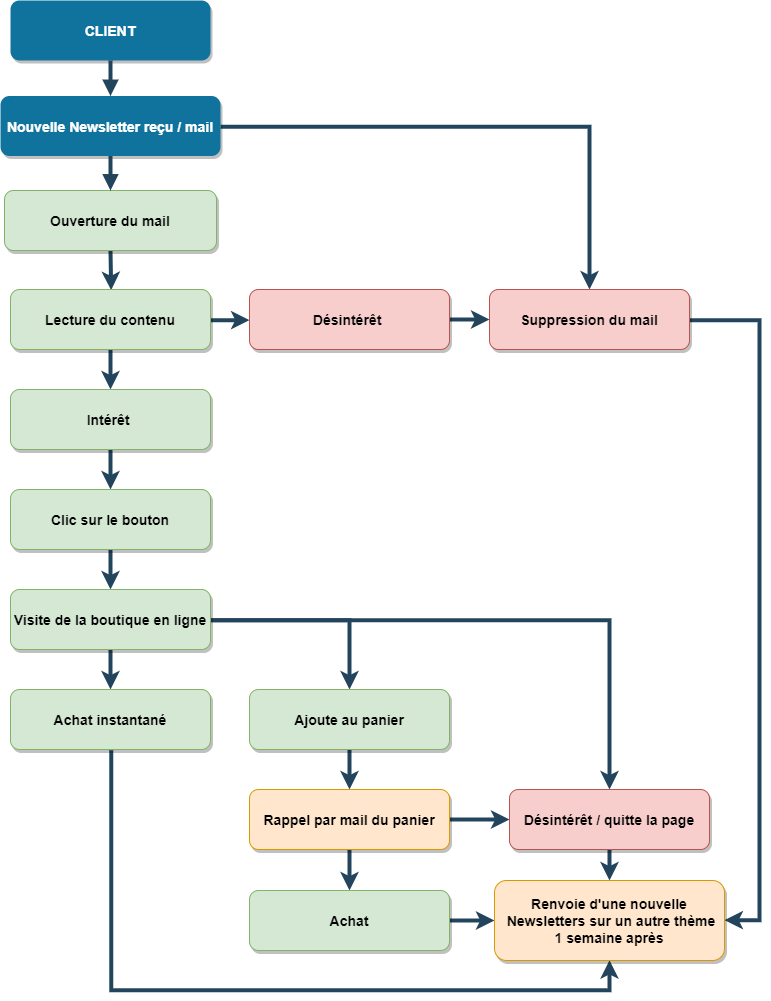

The diagram above was exported from draw.io. Its source (the exported page's mxGraphModel, read from the mxfile embedded in the PNG):
<mxGraphModel dx="1730" dy="832" grid="1" gridSize="10" guides="1" tooltips="1" connect="1" arrows="1" fold="1" page="1" pageScale="1.5" pageWidth="1169" pageHeight="827" background="#ffffff" math="0" shadow="0">
  <root>
    <mxCell id="0" />
    <mxCell id="1" parent="0" />
    <mxCell id="2" value="CLIENT" style="rounded=1;fillColor=#10739E;strokeColor=none;shadow=1;gradientColor=none;fontStyle=1;fontColor=#FFFFFF;fontSize=14;" parent="1" vertex="1">
      <mxGeometry x="681" y="140" width="200" height="60" as="geometry" />
    </mxCell>
    <mxCell id="cujMjxj5HT0qStvatbtb-99" style="edgeStyle=orthogonalEdgeStyle;rounded=0;orthogonalLoop=1;jettySize=auto;html=1;entryX=0.5;entryY=0;entryDx=0;entryDy=0;strokeColor=#23445D;strokeWidth=4;" edge="1" parent="1" source="3" target="cujMjxj5HT0qStvatbtb-61">
      <mxGeometry relative="1" as="geometry" />
    </mxCell>
    <mxCell id="3" value="Nouvelle Newsletter reçu / mail" style="rounded=1;fillColor=#10739E;strokeColor=none;shadow=1;gradientColor=none;fontStyle=1;fontColor=#FFFFFF;fontSize=14;" parent="1" vertex="1">
      <mxGeometry x="671" y="235.5" width="220" height="60" as="geometry" />
    </mxCell>
    <mxCell id="cujMjxj5HT0qStvatbtb-58" style="edgeStyle=orthogonalEdgeStyle;rounded=0;orthogonalLoop=1;jettySize=auto;html=1;exitX=0.5;exitY=1;exitDx=0;exitDy=0;entryX=0.5;entryY=0;entryDx=0;entryDy=0;strokeColor=#23445D;strokeWidth=4;" edge="1" parent="1" source="4" target="cujMjxj5HT0qStvatbtb-57">
      <mxGeometry relative="1" as="geometry" />
    </mxCell>
    <mxCell id="4" value="Ouverture du mail" style="rounded=1;fillColor=#d5e8d4;strokeColor=#82b366;shadow=1;fontStyle=1;fontSize=14;" parent="1" vertex="1">
      <mxGeometry x="675" y="330" width="212" height="60" as="geometry" />
    </mxCell>
    <mxCell id="29" value="" style="edgeStyle=elbowEdgeStyle;elbow=vertical;strokeWidth=4;endArrow=block;endFill=1;fontStyle=1;strokeColor=#23445D;" parent="1" source="2" target="3" edge="1">
      <mxGeometry x="31" y="55.5" width="100" height="100" as="geometry">
        <mxPoint x="31" y="155.5" as="sourcePoint" />
        <mxPoint x="131" y="55.5" as="targetPoint" />
      </mxGeometry>
    </mxCell>
    <mxCell id="31" value="" style="edgeStyle=elbowEdgeStyle;elbow=vertical;strokeWidth=4;endArrow=block;endFill=1;fontStyle=1;strokeColor=#23445D;" parent="1" source="3" target="4" edge="1">
      <mxGeometry x="31" y="34.5" width="100" height="100" as="geometry">
        <mxPoint x="31" y="134.5" as="sourcePoint" />
        <mxPoint x="131" y="34.5" as="targetPoint" />
      </mxGeometry>
    </mxCell>
    <mxCell id="cujMjxj5HT0qStvatbtb-66" value="" style="edgeStyle=orthogonalEdgeStyle;rounded=0;orthogonalLoop=1;jettySize=auto;html=1;strokeColor=#23445D;strokeWidth=4;" edge="1" parent="1" source="cujMjxj5HT0qStvatbtb-57" target="cujMjxj5HT0qStvatbtb-65">
      <mxGeometry relative="1" as="geometry" />
    </mxCell>
    <mxCell id="cujMjxj5HT0qStvatbtb-84" value="" style="edgeStyle=orthogonalEdgeStyle;rounded=0;orthogonalLoop=1;jettySize=auto;html=1;strokeColor=#23445D;strokeWidth=4;" edge="1" parent="1" source="cujMjxj5HT0qStvatbtb-57" target="cujMjxj5HT0qStvatbtb-68">
      <mxGeometry relative="1" as="geometry" />
    </mxCell>
    <mxCell id="cujMjxj5HT0qStvatbtb-57" value="Lecture du contenu" style="rounded=1;fillColor=#d5e8d4;strokeColor=#82b366;shadow=1;fontStyle=1;fontSize=14;" vertex="1" parent="1">
      <mxGeometry x="681" y="429" width="200" height="60" as="geometry" />
    </mxCell>
    <mxCell id="cujMjxj5HT0qStvatbtb-111" style="edgeStyle=orthogonalEdgeStyle;rounded=0;orthogonalLoop=1;jettySize=auto;html=1;entryX=1;entryY=0.5;entryDx=0;entryDy=0;strokeColor=#23445D;strokeWidth=4;" edge="1" parent="1" source="cujMjxj5HT0qStvatbtb-61" target="cujMjxj5HT0qStvatbtb-103">
      <mxGeometry relative="1" as="geometry">
        <Array as="points">
          <mxPoint x="1430" y="460" />
          <mxPoint x="1430" y="1060" />
        </Array>
      </mxGeometry>
    </mxCell>
    <mxCell id="cujMjxj5HT0qStvatbtb-61" value="Suppression du mail" style="rounded=1;fillColor=#f8cecc;strokeColor=#b85450;shadow=1;fontStyle=1;fontSize=14;" vertex="1" parent="1">
      <mxGeometry x="1160" y="429" width="200" height="60" as="geometry" />
    </mxCell>
    <mxCell id="cujMjxj5HT0qStvatbtb-74" value="" style="edgeStyle=orthogonalEdgeStyle;rounded=0;orthogonalLoop=1;jettySize=auto;html=1;strokeColor=#23445D;strokeWidth=4;" edge="1" parent="1" source="cujMjxj5HT0qStvatbtb-65" target="cujMjxj5HT0qStvatbtb-73">
      <mxGeometry relative="1" as="geometry" />
    </mxCell>
    <mxCell id="cujMjxj5HT0qStvatbtb-65" value="Intérêt " style="rounded=1;fillColor=#d5e8d4;strokeColor=#82b366;shadow=1;fontStyle=1;fontSize=14;" vertex="1" parent="1">
      <mxGeometry x="681" y="529" width="200" height="60" as="geometry" />
    </mxCell>
    <mxCell id="cujMjxj5HT0qStvatbtb-89" value="" style="edgeStyle=orthogonalEdgeStyle;rounded=0;orthogonalLoop=1;jettySize=auto;html=1;strokeColor=#23445D;strokeWidth=4;" edge="1" parent="1" source="cujMjxj5HT0qStvatbtb-68" target="cujMjxj5HT0qStvatbtb-61">
      <mxGeometry relative="1" as="geometry" />
    </mxCell>
    <mxCell id="cujMjxj5HT0qStvatbtb-68" value="Désintérêt " style="rounded=1;fillColor=#f8cecc;strokeColor=#b85450;shadow=1;fontStyle=1;fontSize=14;" vertex="1" parent="1">
      <mxGeometry x="920" y="429" width="200" height="60" as="geometry" />
    </mxCell>
    <mxCell id="cujMjxj5HT0qStvatbtb-76" value="" style="edgeStyle=orthogonalEdgeStyle;rounded=0;orthogonalLoop=1;jettySize=auto;html=1;strokeColor=#23445D;strokeWidth=4;" edge="1" parent="1" source="cujMjxj5HT0qStvatbtb-73" target="cujMjxj5HT0qStvatbtb-75">
      <mxGeometry relative="1" as="geometry" />
    </mxCell>
    <mxCell id="cujMjxj5HT0qStvatbtb-73" value="Clic sur le bouton" style="rounded=1;fillColor=#d5e8d4;strokeColor=#82b366;shadow=1;fontStyle=1;fontSize=14;" vertex="1" parent="1">
      <mxGeometry x="681" y="629" width="200" height="60" as="geometry" />
    </mxCell>
    <mxCell id="cujMjxj5HT0qStvatbtb-78" value="" style="edgeStyle=orthogonalEdgeStyle;rounded=0;orthogonalLoop=1;jettySize=auto;html=1;strokeColor=#23445D;strokeWidth=4;" edge="1" parent="1" source="cujMjxj5HT0qStvatbtb-75" target="cujMjxj5HT0qStvatbtb-77">
      <mxGeometry relative="1" as="geometry" />
    </mxCell>
    <mxCell id="cujMjxj5HT0qStvatbtb-81" value="" style="edgeStyle=orthogonalEdgeStyle;rounded=0;orthogonalLoop=1;jettySize=auto;html=1;strokeColor=#23445D;strokeWidth=4;" edge="1" parent="1" source="cujMjxj5HT0qStvatbtb-75" target="cujMjxj5HT0qStvatbtb-79">
      <mxGeometry relative="1" as="geometry">
        <mxPoint x="961" y="759" as="targetPoint" />
        <Array as="points">
          <mxPoint x="1020" y="759" />
        </Array>
      </mxGeometry>
    </mxCell>
    <mxCell id="cujMjxj5HT0qStvatbtb-83" style="edgeStyle=orthogonalEdgeStyle;rounded=0;orthogonalLoop=1;jettySize=auto;html=1;entryX=0.5;entryY=0;entryDx=0;entryDy=0;strokeColor=#23445D;strokeWidth=4;" edge="1" parent="1" source="cujMjxj5HT0qStvatbtb-75" target="cujMjxj5HT0qStvatbtb-82">
      <mxGeometry relative="1" as="geometry" />
    </mxCell>
    <mxCell id="cujMjxj5HT0qStvatbtb-75" value="Visite de la boutique en ligne" style="rounded=1;fillColor=#d5e8d4;strokeColor=#82b366;shadow=1;fontStyle=1;fontSize=14;" vertex="1" parent="1">
      <mxGeometry x="681" y="729" width="200" height="60" as="geometry" />
    </mxCell>
    <mxCell id="cujMjxj5HT0qStvatbtb-110" style="edgeStyle=orthogonalEdgeStyle;rounded=0;orthogonalLoop=1;jettySize=auto;html=1;exitX=0.5;exitY=1;exitDx=0;exitDy=0;strokeColor=#23445D;strokeWidth=4;entryX=0.5;entryY=1;entryDx=0;entryDy=0;" edge="1" parent="1" source="cujMjxj5HT0qStvatbtb-77" target="cujMjxj5HT0qStvatbtb-103">
      <mxGeometry relative="1" as="geometry">
        <mxPoint x="781.2857142857142" y="1120" as="targetPoint" />
        <Array as="points">
          <mxPoint x="781" y="1130" />
          <mxPoint x="1280" y="1130" />
        </Array>
      </mxGeometry>
    </mxCell>
    <mxCell id="cujMjxj5HT0qStvatbtb-77" value="Achat instantané" style="rounded=1;fillColor=#d5e8d4;strokeColor=#82b366;shadow=1;fontStyle=1;fontSize=14;" vertex="1" parent="1">
      <mxGeometry x="681" y="829" width="200" height="60" as="geometry" />
    </mxCell>
    <mxCell id="cujMjxj5HT0qStvatbtb-91" value="" style="edgeStyle=orthogonalEdgeStyle;rounded=0;orthogonalLoop=1;jettySize=auto;html=1;strokeColor=#23445D;strokeWidth=4;" edge="1" parent="1" source="cujMjxj5HT0qStvatbtb-79" target="cujMjxj5HT0qStvatbtb-90">
      <mxGeometry relative="1" as="geometry" />
    </mxCell>
    <mxCell id="cujMjxj5HT0qStvatbtb-79" value="Ajoute au panier" style="rounded=1;fillColor=#d5e8d4;strokeColor=#82b366;shadow=1;fontStyle=1;fontSize=14;" vertex="1" parent="1">
      <mxGeometry x="920" y="829" width="200" height="60" as="geometry" />
    </mxCell>
    <mxCell id="cujMjxj5HT0qStvatbtb-100" value="" style="edgeStyle=orthogonalEdgeStyle;rounded=0;orthogonalLoop=1;jettySize=auto;html=1;strokeColor=#23445D;strokeWidth=4;" edge="1" parent="1" source="cujMjxj5HT0qStvatbtb-90" target="cujMjxj5HT0qStvatbtb-82">
      <mxGeometry relative="1" as="geometry" />
    </mxCell>
    <mxCell id="cujMjxj5HT0qStvatbtb-102" value="" style="edgeStyle=orthogonalEdgeStyle;rounded=0;orthogonalLoop=1;jettySize=auto;html=1;strokeColor=#23445D;strokeWidth=4;" edge="1" parent="1" source="cujMjxj5HT0qStvatbtb-90" target="cujMjxj5HT0qStvatbtb-101">
      <mxGeometry relative="1" as="geometry" />
    </mxCell>
    <mxCell id="cujMjxj5HT0qStvatbtb-90" value="Rappel par mail du panier" style="rounded=1;fillColor=#ffe6cc;strokeColor=#d79b00;shadow=1;fontStyle=1;fontSize=14;" vertex="1" parent="1">
      <mxGeometry x="920" y="929" width="200" height="60" as="geometry" />
    </mxCell>
    <mxCell id="cujMjxj5HT0qStvatbtb-107" value="" style="edgeStyle=orthogonalEdgeStyle;rounded=0;orthogonalLoop=1;jettySize=auto;html=1;strokeColor=#23445D;strokeWidth=4;" edge="1" parent="1" source="cujMjxj5HT0qStvatbtb-101" target="cujMjxj5HT0qStvatbtb-103">
      <mxGeometry relative="1" as="geometry" />
    </mxCell>
    <mxCell id="cujMjxj5HT0qStvatbtb-101" value="Achat" style="rounded=1;fillColor=#d5e8d4;strokeColor=#82b366;shadow=1;fontStyle=1;fontSize=14;" vertex="1" parent="1">
      <mxGeometry x="920" y="1030" width="200" height="60" as="geometry" />
    </mxCell>
    <mxCell id="cujMjxj5HT0qStvatbtb-104" value="" style="edgeStyle=orthogonalEdgeStyle;rounded=0;orthogonalLoop=1;jettySize=auto;html=1;strokeColor=#23445D;strokeWidth=4;" edge="1" parent="1" source="cujMjxj5HT0qStvatbtb-82" target="cujMjxj5HT0qStvatbtb-103">
      <mxGeometry relative="1" as="geometry" />
    </mxCell>
    <mxCell id="cujMjxj5HT0qStvatbtb-82" value="Désintérêt / quitte la page" style="rounded=1;fillColor=#f8cecc;strokeColor=#b85450;shadow=1;fontStyle=1;fontSize=14;" vertex="1" parent="1">
      <mxGeometry x="1180" y="929" width="200" height="60" as="geometry" />
    </mxCell>
    <mxCell id="cujMjxj5HT0qStvatbtb-103" value="Renvoie d'une nouvelle&#10; Newsletters sur un autre thème&#10;1 semaine après" style="rounded=1;fillColor=#ffe6cc;strokeColor=#d79b00;shadow=1;fontStyle=1;fontSize=14;" vertex="1" parent="1">
      <mxGeometry x="1165" y="1020" width="230" height="80" as="geometry" />
    </mxCell>
  </root>
</mxGraphModel>